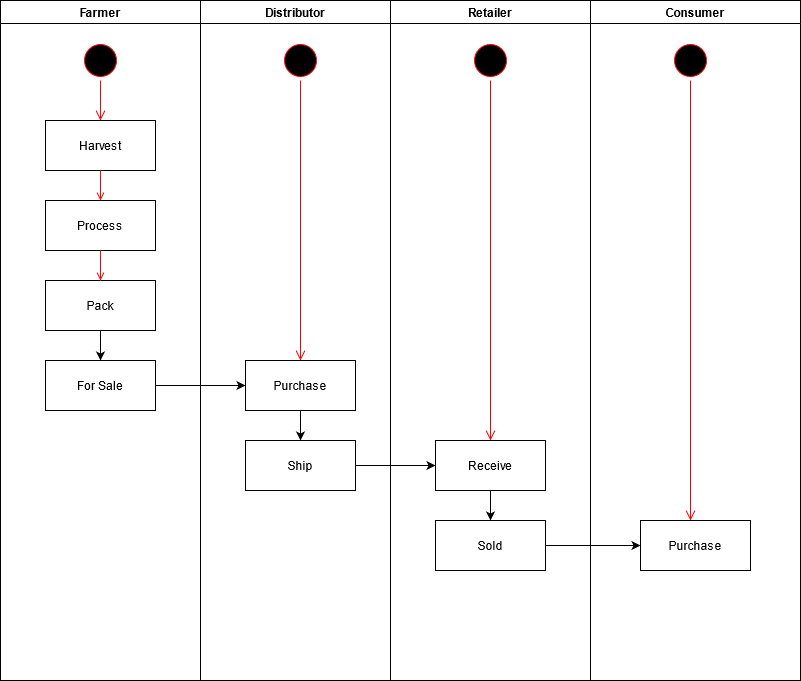

The diagram above was exported from draw.io. Its source (the exported page's mxGraphModel, read from the mxfile embedded in the PNG):
<mxGraphModel dx="1662" dy="762" grid="1" gridSize="10" guides="1" tooltips="1" connect="1" arrows="1" fold="1" page="1" pageScale="1" pageWidth="1169" pageHeight="826" background="none" math="0" shadow="0">
  <root>
    <mxCell id="0" />
    <mxCell id="1" parent="0" />
    <mxCell id="2" value="Farmer" style="swimlane;whiteSpace=wrap" parent="1" vertex="1">
      <mxGeometry x="80" y="40" width="200" height="680" as="geometry" />
    </mxCell>
    <mxCell id="5" value="" style="ellipse;shape=startState;fillColor=#000000;strokeColor=#ff0000;" parent="2" vertex="1">
      <mxGeometry x="80" y="40" width="40" height="40" as="geometry" />
    </mxCell>
    <mxCell id="6" value="" style="edgeStyle=elbowEdgeStyle;elbow=horizontal;verticalAlign=bottom;endArrow=open;endSize=8;strokeColor=#FF0000;endFill=1;rounded=0" parent="2" source="5" target="7" edge="1">
      <mxGeometry x="80" y="40" as="geometry">
        <mxPoint x="95" y="110" as="targetPoint" />
      </mxGeometry>
    </mxCell>
    <mxCell id="7" value="Harvest" style="" parent="2" vertex="1">
      <mxGeometry x="45" y="120" width="110" height="50" as="geometry" />
    </mxCell>
    <mxCell id="8" value="Process" style="" parent="2" vertex="1">
      <mxGeometry x="45" y="200" width="110" height="50" as="geometry" />
    </mxCell>
    <mxCell id="9" value="" style="endArrow=open;strokeColor=#FF0000;endFill=1;rounded=0" parent="2" source="7" target="8" edge="1">
      <mxGeometry relative="1" as="geometry" />
    </mxCell>
    <mxCell id="XZ9qVvHKqr6bz_MMj1y--73" value="" style="edgeStyle=orthogonalEdgeStyle;rounded=0;orthogonalLoop=1;jettySize=auto;html=1;" parent="2" source="10" target="XZ9qVvHKqr6bz_MMj1y--72" edge="1">
      <mxGeometry relative="1" as="geometry" />
    </mxCell>
    <mxCell id="10" value="Pack" style="" parent="2" vertex="1">
      <mxGeometry x="45" y="280" width="110" height="50" as="geometry" />
    </mxCell>
    <mxCell id="11" value="" style="endArrow=open;strokeColor=#FF0000;endFill=1;rounded=0" parent="2" source="8" target="10" edge="1">
      <mxGeometry relative="1" as="geometry" />
    </mxCell>
    <mxCell id="XZ9qVvHKqr6bz_MMj1y--72" value="For Sale" style="" parent="2" vertex="1">
      <mxGeometry x="45" y="360" width="110" height="50" as="geometry" />
    </mxCell>
    <mxCell id="XZ9qVvHKqr6bz_MMj1y--48" value="Retailer" style="swimlane;whiteSpace=wrap" parent="1" vertex="1">
      <mxGeometry x="470" y="40" width="200" height="680" as="geometry" />
    </mxCell>
    <mxCell id="XZ9qVvHKqr6bz_MMj1y--49" value="" style="ellipse;shape=startState;fillColor=#000000;strokeColor=#ff0000;" parent="XZ9qVvHKqr6bz_MMj1y--48" vertex="1">
      <mxGeometry x="80" y="40" width="40" height="40" as="geometry" />
    </mxCell>
    <mxCell id="XZ9qVvHKqr6bz_MMj1y--50" value="" style="edgeStyle=elbowEdgeStyle;elbow=horizontal;verticalAlign=bottom;endArrow=open;endSize=8;strokeColor=#FF0000;endFill=1;rounded=0" parent="XZ9qVvHKqr6bz_MMj1y--48" source="XZ9qVvHKqr6bz_MMj1y--49" target="XZ9qVvHKqr6bz_MMj1y--51" edge="1">
      <mxGeometry x="80" y="40" as="geometry">
        <mxPoint x="95" y="110" as="targetPoint" />
      </mxGeometry>
    </mxCell>
    <mxCell id="XZ9qVvHKqr6bz_MMj1y--87" value="" style="edgeStyle=orthogonalEdgeStyle;rounded=0;orthogonalLoop=1;jettySize=auto;html=1;" parent="XZ9qVvHKqr6bz_MMj1y--48" source="XZ9qVvHKqr6bz_MMj1y--51" target="XZ9qVvHKqr6bz_MMj1y--86" edge="1">
      <mxGeometry relative="1" as="geometry" />
    </mxCell>
    <mxCell id="XZ9qVvHKqr6bz_MMj1y--51" value="Receive" style="" parent="XZ9qVvHKqr6bz_MMj1y--48" vertex="1">
      <mxGeometry x="45" y="440" width="110" height="50" as="geometry" />
    </mxCell>
    <mxCell id="XZ9qVvHKqr6bz_MMj1y--86" value="Sold" style="" parent="XZ9qVvHKqr6bz_MMj1y--48" vertex="1">
      <mxGeometry x="45" y="520" width="110" height="50" as="geometry" />
    </mxCell>
    <mxCell id="XZ9qVvHKqr6bz_MMj1y--64" value="Consumer" style="swimlane;whiteSpace=wrap;startSize=23;" parent="1" vertex="1">
      <mxGeometry x="670" y="40" width="210" height="680" as="geometry" />
    </mxCell>
    <mxCell id="XZ9qVvHKqr6bz_MMj1y--65" value="" style="ellipse;shape=startState;fillColor=#000000;strokeColor=#ff0000;" parent="XZ9qVvHKqr6bz_MMj1y--64" vertex="1">
      <mxGeometry x="80" y="40" width="40" height="40" as="geometry" />
    </mxCell>
    <mxCell id="XZ9qVvHKqr6bz_MMj1y--66" value="" style="edgeStyle=elbowEdgeStyle;elbow=horizontal;verticalAlign=bottom;endArrow=open;endSize=8;strokeColor=#FF0000;endFill=1;rounded=0" parent="XZ9qVvHKqr6bz_MMj1y--64" source="XZ9qVvHKqr6bz_MMj1y--65" target="XZ9qVvHKqr6bz_MMj1y--90" edge="1">
      <mxGeometry x="80" y="40" as="geometry">
        <mxPoint x="100" y="520" as="targetPoint" />
      </mxGeometry>
    </mxCell>
    <mxCell id="XZ9qVvHKqr6bz_MMj1y--91" value="" style="edgeStyle=orthogonalEdgeStyle;rounded=0;orthogonalLoop=1;jettySize=auto;html=1;" parent="XZ9qVvHKqr6bz_MMj1y--64" target="XZ9qVvHKqr6bz_MMj1y--90" edge="1">
      <mxGeometry relative="1" as="geometry">
        <mxPoint x="100" y="570" as="sourcePoint" />
      </mxGeometry>
    </mxCell>
    <mxCell id="XZ9qVvHKqr6bz_MMj1y--90" value="Purchase" style="" parent="XZ9qVvHKqr6bz_MMj1y--64" vertex="1">
      <mxGeometry x="50" y="520" width="110" height="50" as="geometry" />
    </mxCell>
    <mxCell id="XZ9qVvHKqr6bz_MMj1y--76" value="" style="edgeStyle=orthogonalEdgeStyle;rounded=0;orthogonalLoop=1;jettySize=auto;html=1;entryX=0;entryY=0.5;entryDx=0;entryDy=0;" parent="1" source="XZ9qVvHKqr6bz_MMj1y--72" target="XZ9qVvHKqr6bz_MMj1y--59" edge="1">
      <mxGeometry relative="1" as="geometry">
        <mxPoint x="330" y="425" as="targetPoint" />
      </mxGeometry>
    </mxCell>
    <mxCell id="XZ9qVvHKqr6bz_MMj1y--92" value="" style="edgeStyle=orthogonalEdgeStyle;rounded=0;orthogonalLoop=1;jettySize=auto;html=1;" parent="1" source="XZ9qVvHKqr6bz_MMj1y--84" target="XZ9qVvHKqr6bz_MMj1y--51" edge="1">
      <mxGeometry relative="1" as="geometry">
        <Array as="points" />
      </mxGeometry>
    </mxCell>
    <mxCell id="XZ9qVvHKqr6bz_MMj1y--93" style="edgeStyle=orthogonalEdgeStyle;rounded=0;orthogonalLoop=1;jettySize=auto;html=1;" parent="1" source="XZ9qVvHKqr6bz_MMj1y--86" target="XZ9qVvHKqr6bz_MMj1y--90" edge="1">
      <mxGeometry relative="1" as="geometry" />
    </mxCell>
    <mxCell id="XZ9qVvHKqr6bz_MMj1y--56" value="Distributor" style="swimlane;whiteSpace=wrap" parent="1" vertex="1">
      <mxGeometry x="280" y="40" width="190" height="680" as="geometry" />
    </mxCell>
    <mxCell id="XZ9qVvHKqr6bz_MMj1y--57" value="" style="ellipse;shape=startState;fillColor=#000000;strokeColor=#ff0000;" parent="XZ9qVvHKqr6bz_MMj1y--56" vertex="1">
      <mxGeometry x="80" y="40" width="40" height="40" as="geometry" />
    </mxCell>
    <mxCell id="XZ9qVvHKqr6bz_MMj1y--58" value="" style="edgeStyle=elbowEdgeStyle;elbow=horizontal;verticalAlign=bottom;endArrow=open;endSize=8;strokeColor=#FF0000;endFill=1;rounded=0" parent="XZ9qVvHKqr6bz_MMj1y--56" source="XZ9qVvHKqr6bz_MMj1y--57" target="XZ9qVvHKqr6bz_MMj1y--59" edge="1">
      <mxGeometry x="80" y="40" as="geometry">
        <mxPoint x="95" y="110" as="targetPoint" />
      </mxGeometry>
    </mxCell>
    <mxCell id="XZ9qVvHKqr6bz_MMj1y--85" value="" style="edgeStyle=orthogonalEdgeStyle;rounded=0;orthogonalLoop=1;jettySize=auto;html=1;" parent="XZ9qVvHKqr6bz_MMj1y--56" source="XZ9qVvHKqr6bz_MMj1y--59" target="XZ9qVvHKqr6bz_MMj1y--84" edge="1">
      <mxGeometry relative="1" as="geometry" />
    </mxCell>
    <mxCell id="XZ9qVvHKqr6bz_MMj1y--59" value="Purchase" style="" parent="XZ9qVvHKqr6bz_MMj1y--56" vertex="1">
      <mxGeometry x="45" y="360" width="110" height="50" as="geometry" />
    </mxCell>
    <mxCell id="XZ9qVvHKqr6bz_MMj1y--84" value="Ship" style="" parent="XZ9qVvHKqr6bz_MMj1y--56" vertex="1">
      <mxGeometry x="45" y="440" width="110" height="50" as="geometry" />
    </mxCell>
  </root>
</mxGraphModel>